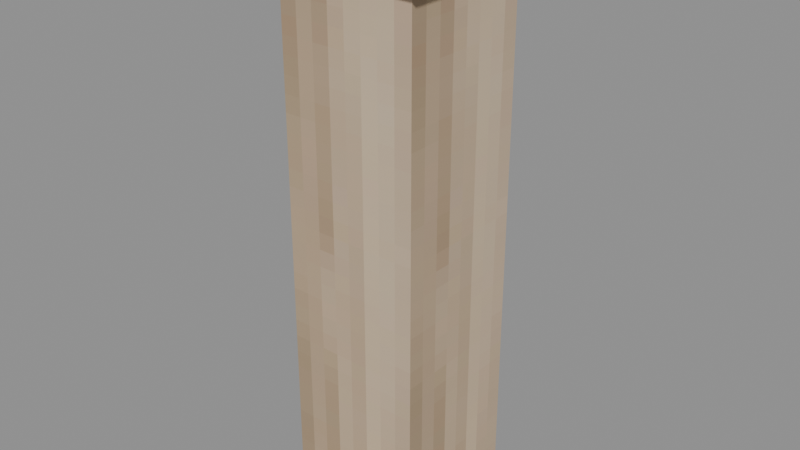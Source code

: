 # Source: Structures_Fences_Prototype_Lightwood_Fence_Full_Prototype_Fence_Full_Lightwood_Pole.blend  (saved by Blender 5.0.119; exported with 4.5.12 LTS)
import bpy
from mathutils import Matrix  # noqa: F401  (used for matrix-valued properties, if any)

bpy.ops.wm.read_factory_settings(use_empty=True)
scene = bpy.context.scene
scene.name = 'Scene'

# ---- collections
col_widgets = bpy.data.collections.new('Widgets'); scene.collection.children.link(col_widgets)
col_widgets.hide_viewport = True

# ---- images (referenced by path relative to the original .blend; pixels are not part of the script)
import os
ASSET_DIR = os.environ.get("B2B_ASSET_DIR", "")  # directory of the original .blend (textures are referenced by path, not embedded)
HERE = os.path.dirname(os.path.abspath(__file__))  # packed textures are extracted next to this script under _unpacked/

def load_image(name, relpath, width, height, colorspace="sRGB"):
    """Load a texture the original file referenced (path relative to the .blend, or extracted next to this script)."""
    p = next((c for c in (os.path.join(HERE, relpath), os.path.join(ASSET_DIR, relpath)) if relpath and os.path.exists(c)), "")
    if p:
        img = bpy.data.images.load(p, check_existing=True)
        img.name = name
    else:  # same state as the original file: an image datablock whose file is absent (Cycles renders it pink)
        img = bpy.data.images.new(name, width, height)
        img.source = "FILE"
        img.filepath = "//" + (relpath or name)
    img.colorspace_settings.name = colorspace
    return img
img_image_0 = load_image('Image_0', '_unpacked/Image_0.84bf24f8.png', 128, 64, 'sRGB')

# ---- materials (node trees are filled in below, after node groups)
mat_material_0 = bpy.data.materials.new('Material_0')

# ---- material node trees
mat_material_0.use_nodes = True; mat_material_0.node_tree.nodes.clear()
_N = mat_material_0.node_tree.nodes; _L = mat_material_0.node_tree.links
n0 = _N.new('ShaderNodeBsdfPrincipled'); n0.name = 'Principled BSDF'; n0.location = (10, 300)
n0.inputs[2].default_value = 1.0
n1 = _N.new('ShaderNodeOutputMaterial'); n1.name = 'Material Output'; n1.location = (300, 300)
n2 = _N.new('NodeFrame'); n2.name = 'Frame'; n2.location = (0, 0)
n2.label = 'Alpha Clip'
n2.width = 150
n3 = _N.new('ShaderNodeMath'); n3.name = 'Math'; n3.location = (-340, -20)
n3.operation = 'SUBTRACT'
n3.inputs[0].default_value = 1.0
n4 = _N.new('ShaderNodeMath'); n4.name = 'Math.001'; n4.location = (-540, -20)
n4.operation = 'LESS_THAN'
n4.inputs[1].default_value = 0.05
n5 = _N.new('ShaderNodeTexImage'); n5.name = 'Image Texture'; n5.location = (-840, 210)
n5.label = 'BASE COLOR'
n5.image = img_image_0
n5.interpolation = 'Closest'
n5.extension = 'EXTEND'
n3.parent = n2
n4.parent = n2
_L.new(n0.outputs[0], n1.inputs[0])
_L.new(n3.outputs[0], n0.inputs[4])
_L.new(n4.outputs[0], n3.inputs[1])
_L.new(n5.outputs[0], n0.inputs[0])
_L.new(n5.outputs[1], n4.inputs[0])
n1.is_active_output = True

# ---- meshes
me_mesh_0 = bpy.data.meshes.new('Mesh_0')
me_mesh_0.from_pydata([(0.0625, -0.3125, 0.3125), (0.0625, 0.3125, 0.3125), (0.0625, -0.3125, -0.3125), (0.0625, 0.3125, -0.3125), (-0.0625, 0.3125, 0.3125), (-0.0625, -0.3125, 0.3125), (-0.0625, 0.3125, -0.3125), (-0.0625, -0.3125, -0.3125), (-0.0625, 0.3125, 0.3125), (0.0625, 0.3125, 0.3125), (-0.0625, -0.3125, 0.3125), (0.0625, -0.3125, 0.3125), (-0.0625, -0.3125, -0.3125), (0.0625, -0.3125, -0.3125), (-0.0625, 0.3125, -0.3125), (0.0625, 0.3125, -0.3125), (-0.0625, -0.3125, 0.3125), (0.0625, -0.3125, 0.3125), (-0.0625, -0.3125, -0.3125), (0.0625, -0.3125, -0.3125), (0.0625, 0.3125, 0.3125), (-0.0625, 0.3125, 0.3125), (0.0625, 0.3125, -0.3125), (-0.0625, 0.3125, -0.3125)], [], [(0, 2, 1), (2, 3, 1), (4, 6, 5), (6, 7, 5), (8, 10, 9), (10, 11, 9), (12, 14, 13), (14, 15, 13), (16, 18, 17), (18, 19, 17), (20, 22, 21), (22, 23, 21)])
_uv = me_mesh_0.uv_layers.new(name='UVMap')
_uv.uv.foreach_set('vector', [0.1094, 1.0, 0.03125, 1.0, 0.1094, 0.8438, 0.03125, 1.0, 0.03125, 0.8438, 0.1094, 0.8438, 0.1094, 1.0, 0.03125, 1.0, 0.1094, 0.8438, 0.03125, 1.0, 0.03125, 0.8438, 0.1094, 0.8438, 0.007812, 1.0, 0.007812, 0.8438, 0.02344, 1.0, 0.007812, 0.8438, 0.02344, 0.8438, 0.02344, 1.0, 0.0, 1.0, 0.0, 0.8438, 0.01562, 1.0, 0.0, 0.8438, 0.01562, 0.8438, 0.01562, 1.0, 0.007812, 0.6562, 0.007812, 0.5, 0.02344, 0.6562, 0.007812, 0.5, 0.02344, 0.5, 0.02344, 0.6562, 0.0, 0.6562, 0.0, 0.5, 0.01562, 0.6562, 0.0, 0.5, 0.01562, 0.5, 0.01562, 0.6562])
me_mesh_0.materials.append(mat_material_0)
me_mesh_0.update()
me_mesh_0.normals_split_custom_set([tuple(v) for v in zip(*[iter([1.0, 0.0, -1.252e-07, 1.0, 0.0, -1.252e-07, 1.0, 0.0, -1.252e-07, 1.0, 0.0, -1.252e-07, 1.0, 0.0, -1.252e-07, 1.0, 0.0, -1.252e-07, -1.0, 0.0, 1.252e-07, -1.0, 0.0, 1.252e-07, -1.0, 0.0, 1.252e-07, -1.0, 0.0, 1.252e-07, -1.0, 0.0, 1.252e-07, -1.0, 0.0, 1.252e-07, 0.0, 0.0, 1.0, 0.0, 0.0, 1.0, 0.0, 0.0, 1.0, 0.0, 0.0, 1.0, 0.0, 0.0, 1.0, 0.0, 0.0, 1.0, 0.0, 0.0, -1.0, 0.0, 0.0, -1.0, 0.0, 0.0, -1.0, 0.0, 0.0, -1.0, 0.0, 0.0, -1.0, 0.0, 0.0, -1.0, 0.0, -1.0, -9.537e-08, 0.0, -1.0, -9.537e-08, 0.0, -1.0, -9.537e-08, 0.0, -1.0, 5.364e-08, 0.0, -1.0, 5.364e-08, 0.0, -1.0, 5.364e-08, 0.0, 1.0, 0.0, 0.0, 1.0, 0.0, 0.0, 1.0, 0.0, 0.0, 1.0, 4.172e-08, 0.0, 1.0, 4.172e-08, 0.0, 1.0, 4.172e-08])] * 3)])
me_mesh_1 = bpy.data.meshes.new('Mesh_1')
me_mesh_1.from_pydata([(0.25, -0.25, 1.969), (0.25, 0.25, 1.969), (0.25, -0.25, 0.03125), (0.25, 0.25, 0.03125), (-0.25, 0.25, 1.969), (-0.25, -0.25, 1.969), (-0.25, 0.25, 0.03125), (-0.25, -0.25, 0.03125), (-0.25, 0.25, 1.969), (0.25, 0.25, 1.969), (-0.25, -0.25, 1.969), (0.25, -0.25, 1.969), (-0.25, -0.25, 0.03125), (0.25, -0.25, 0.03125), (-0.25, 0.25, 0.03125), (0.25, 0.25, 0.03125), (-0.25, -0.25, 1.969), (0.25, -0.25, 1.969), (-0.25, -0.25, 0.03125), (0.25, -0.25, 0.03125), (0.25, 0.25, 1.969), (-0.25, 0.25, 1.969), (0.25, 0.25, 0.03125), (-0.25, 0.25, 0.03125)], [], [(0, 2, 1), (2, 3, 1), (4, 6, 5), (6, 7, 5), (8, 10, 9), (10, 11, 9), (12, 14, 13), (14, 15, 13), (16, 18, 17), (18, 19, 17), (20, 22, 21), (22, 23, 21)])
_uv = me_mesh_1.uv_layers.new(name='UVMap')
_uv.uv.foreach_set('vector', [0.0, 1.0, 0.0, 0.5156, 0.0625, 1.0, 0.0, 0.5156, 0.0625, 0.5156, 0.0625, 1.0, 0.0, 1.0, 0.0, 0.5156, 0.0625, 1.0, 0.0, 0.5156, 0.0625, 0.5156, 0.0625, 1.0, 0.0, 1.0, 0.0, 1.0, 0.0, 1.0, 0.0, 1.0, 0.0, 1.0, 0.0, 1.0, 0.01562, 0.625, 0.01562, 0.5, 0.07812, 0.625, 0.01562, 0.5, 0.07812, 0.5, 0.07812, 0.625, 0.0, 1.0, 0.0, 0.5156, 0.0625, 1.0, 0.0, 0.5156, 0.0625, 0.5156, 0.0625, 1.0, 0.0, 1.0, 0.0, 0.5156, 0.0625, 1.0, 0.0, 0.5156, 0.0625, 0.5156, 0.0625, 1.0])
me_mesh_1.materials.append(mat_material_0)
me_mesh_1.update()
me_mesh_1.normals_split_custom_set([tuple(v) for v in zip(*[iter([1.0, 0.0, 0.0, 1.0, 0.0, 0.0, 1.0, 0.0, 0.0, 1.0, 0.0, 0.0, 1.0, 0.0, 0.0, 1.0, 0.0, 0.0, -1.0, 0.0, 0.0, -1.0, 0.0, 0.0, -1.0, 0.0, 0.0, -1.0, 0.0, 0.0, -1.0, 0.0, 0.0, -1.0, 0.0, 0.0, 0.0, 0.0, 1.0, 0.0, 0.0, 1.0, 0.0, 0.0, 1.0, 0.0, 0.0, 1.0, 0.0, 0.0, 1.0, 0.0, 0.0, 1.0, 0.0, 0.0, -1.0, 0.0, 0.0, -1.0, 0.0, 0.0, -1.0, 0.0, 0.0, -1.0, 0.0, 0.0, -1.0, 0.0, 0.0, -1.0, 0.0, -1.0, 0.0, 0.0, -1.0, 0.0, 0.0, -1.0, 0.0, 0.0, -1.0, 0.0, 0.0, -1.0, 0.0, 0.0, -1.0, 0.0, 0.0, 1.0, 0.0, 0.0, 1.0, 0.0, 0.0, 1.0, 0.0, 0.0, 1.0, 0.0, 0.0, 1.0, 0.0, 0.0, 1.0, 0.0])] * 3)])
me_plane = bpy.data.meshes.new('Plane')
me_plane.from_pydata([(-1.0, -6.123e-17, -1.0), (1.0, -6.123e-17, -1.0), (-1.0, 6.123e-17, 1.0), (1.0, 6.123e-17, 1.0)], [], [(0, 1, 3, 2)])
_uv = me_plane.uv_layers.new(name='UVMap')
_uv.uv.foreach_set('vector', [0.0, 0.0, 1.0, 0.0, 1.0, 1.0, 0.0, 1.0])
me_plane.update()
arm_armature = bpy.data.armatures.new('Armature')  # bones are not reproduced
arm_armature_001 = bpy.data.armatures.new('Armature.001')  # bones are not reproduced

# ---- objects
ob_platform3 = bpy.data.objects.new('Platform3', arm_armature)
ob_mesh_0 = bpy.data.objects.new('Mesh_0', me_mesh_0)
ob_beam = bpy.data.objects.new('Beam', arm_armature_001)
ob_mesh_1 = bpy.data.objects.new('Mesh_1', me_mesh_1)
ob_wgt_platform3 = bpy.data.objects.new('WGT-Platform3', me_plane)

# ---- transforms, parenting, visibility, modifiers, constraints
ob_platform3.location = (0.0, 0.0, 2.0)
ob_platform3.rotation_mode = 'QUATERNION'
ob_platform3.rotation_quaternion = (0.7071, 0.0, -0.7071, 0.0)
ob_platform3.show_in_front = True
ob_mesh_0.parent = ob_platform3
ob_mesh_0.location = (0.0, 0.0, 0.0)
ob_mesh_0.rotation_mode = 'QUATERNION'
ob_mesh_0.rotation_quaternion = (1.0, 0.0, 0.0, 0.0)
_vg = ob_mesh_0.vertex_groups.new(name='Platform3')
_vg.add([0, 1, 2, 3, 4, 5, 6, 7, 8, 9, 10, 11, 12, 13, 14, 15, 16, 17, 18, 19, 20, 21, 22, 23], 1.0, 'REPLACE')
_m = ob_mesh_0.modifiers.new('Armature', 'ARMATURE')
_m.object = ob_platform3
ob_beam.location = (0.0, 0.0, -0.03125)
ob_beam.rotation_mode = 'QUATERNION'
ob_beam.rotation_quaternion = (3.749e-33, 6.123e-17, -6.123e-17, 1.0)
ob_beam.show_in_front = True
ob_mesh_1.parent = ob_beam
ob_mesh_1.location = (0.0, 0.0, 0.0)
ob_mesh_1.rotation_mode = 'QUATERNION'
ob_mesh_1.rotation_quaternion = (1.0, 0.0, 0.0, 0.0)
_vg = ob_mesh_1.vertex_groups.new(name='Beam')
_vg.add([0, 1, 2, 3, 4, 5, 6, 7, 8, 9, 10, 11, 12, 13, 14, 15, 16, 17, 18, 19, 20, 21, 22, 23], 1.0, 'REPLACE')
_m = ob_mesh_1.modifiers.new('Armature', 'ARMATURE')
_m.object = ob_beam
ob_wgt_platform3.location = (0.0, 0.0, 0.0)
ob_wgt_platform3.hide_render = True

# ---- collection membership
scene.collection.objects.link(ob_platform3)
scene.collection.objects.link(ob_mesh_0)
scene.collection.objects.link(ob_beam)
scene.collection.objects.link(ob_mesh_1)
col_widgets.objects.link(ob_wgt_platform3)

# ---- scene / render settings (as saved in the file)
scene.frame_start = 1; scene.frame_end = 250; scene.frame_set(1)
scene.render.engine = 'BLENDER_EEVEE_NEXT'
scene.render.bake_bias = 0.0
scene.render.bake_samples = 0
scene.cycles.sampling_pattern = 'TABULATED_SOBOL'
scene.eevee.use_volume_custom_range = False
bpy.context.view_layer.update()

# ---- added for rendering (the .blend has no active camera and no usable light): camera, sun + grey world if the file has none
cam_auto = bpy.data.cameras.new('AutoCamera')
cam_auto.lens = 50.0
cam_auto.sensor_width = 36.0
cam_auto.clip_end = 1000.0
ob_auto_camera = bpy.data.objects.new('AutoCamera', cam_auto)
scene.collection.objects.link(ob_auto_camera)
ob_auto_camera.location = (2.07613, -2.49136, 2.69216)
ob_auto_camera.rotation_euler = (1.09748, -7.21219e-08, 0.694738)
scene.camera = ob_auto_camera
light_auto_sun = bpy.data.lights.new('AutoSun', 'SUN')
light_auto_sun.energy = 3.0
light_auto_sun.angle = 0.0523599
ob_auto_sun = bpy.data.objects.new('AutoSun', light_auto_sun)
scene.collection.objects.link(ob_auto_sun)
ob_auto_sun.rotation_euler = (0.872665, 0.174533, 0.523599)
if scene.world is None:
    world_auto = bpy.data.worlds.new('AutoWorld')
    world_auto.color = (0.3, 0.3, 0.3)
    scene.world = world_auto
bpy.context.view_layer.update()
